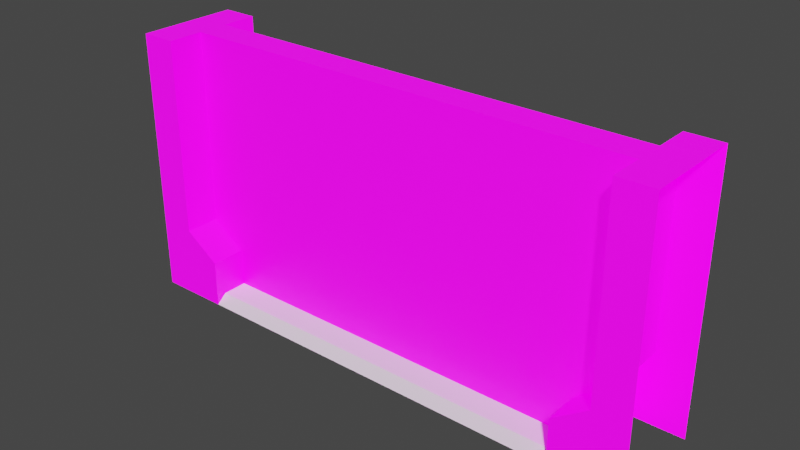 # Source: Door.blend  (saved by Blender 3.0.42; exported with 4.5.12 LTS)
import bpy
from mathutils import Matrix  # noqa: F401  (used for matrix-valued properties, if any)

bpy.ops.wm.read_factory_settings(use_empty=True)
scene = bpy.context.scene
scene.name = 'Scene'

# ---- collections
col_collection = bpy.data.collections.new('Collection'); scene.collection.children.link(col_collection)

# ---- images (referenced by path relative to the original .blend; pixels are not part of the script)
import os
ASSET_DIR = os.environ.get("B2B_ASSET_DIR", "")  # directory of the original .blend (textures are referenced by path, not embedded)
HERE = os.path.dirname(os.path.abspath(__file__))  # packed textures are extracted next to this script under _unpacked/

def load_image(name, relpath, width, height, colorspace="sRGB"):
    """Load a texture the original file referenced (path relative to the .blend, or extracted next to this script)."""
    p = next((c for c in (os.path.join(HERE, relpath), os.path.join(ASSET_DIR, relpath)) if relpath and os.path.exists(c)), "")
    if p:
        img = bpy.data.images.load(p, check_existing=True)
        img.name = name
    else:  # same state as the original file: an image datablock whose file is absent (Cycles renders it pink)
        img = bpy.data.images.new(name, width, height)
        img.source = "FILE"
        img.filepath = "//" + (relpath or name)
    img.colorspace_settings.name = colorspace
    return img
img_diffuse = load_image('Diffuse', 'Diffuse.png', 1024, 1024, 'sRGB')
img_emission = load_image('Emission', 'Emission.png', 1024, 1024, 'sRGB')

# ---- materials (node trees are filled in below, after node groups)
mat_door = bpy.data.materials.new('Door')
mat_door.use_transparent_shadow = False

# ---- material node trees
mat_door.use_nodes = True; mat_door.node_tree.nodes.clear()
_N = mat_door.node_tree.nodes; _L = mat_door.node_tree.links
n0 = _N.new('ShaderNodeBsdfPrincipled'); n0.name = 'Principled BSDF'; n0.location = (10, 300)
n0.distribution = 'GGX'
n0.subsurface_method = 'RANDOM_WALK_SKIN'
n0.inputs[3].default_value = 1.45
n0.inputs[28].default_value = 1.0
n1 = _N.new('ShaderNodeOutputMaterial'); n1.name = 'Material Output'; n1.location = (300, 300)
n2 = _N.new('ShaderNodeTexImage'); n2.name = 'Image Texture'; n2.location = (-280, 280)
n2.image = img_diffuse
n2.interpolation = 'Closest'
n3 = _N.new('ShaderNodeRGB'); n3.name = 'RGB'; n3.location = (-280, -100)
n3.outputs[0].default_value = (0.0, 0.009491, 0.5, 1.0)
n4 = _N.new('ShaderNodeTexImage'); n4.name = 'Image Texture.001'; n4.location = (-280, -100)
n4.image = img_emission
n4.interpolation = 'Closest'
_L.new(n0.outputs[0], n1.inputs[0])
_L.new(n2.outputs[0], n0.inputs[0])
_L.new(n4.outputs[0], n0.inputs[27])
n1.is_active_output = True

# ---- world
world_world = bpy.data.worlds.new('World'); scene.world = world_world
world_world.use_nodes = True; world_world.node_tree.nodes.clear()
_N = world_world.node_tree.nodes; _L = world_world.node_tree.links
n0 = _N.new('ShaderNodeOutputWorld'); n0.name = 'World Output'; n0.location = (300, 300)
n1 = _N.new('ShaderNodeBackground'); n1.name = 'Background'; n1.location = (10, 300)
n1.inputs[0].default_value = (0.05088, 0.05088, 0.05088, 1.0)
_L.new(n1.outputs[0], n0.inputs[0])
n0.is_active_output = True
world_world.color = (0.05088, 0.05088, 0.05088)
world_world.use_sun_shadow = False
world_world.sun_shadow_jitter_overblur = 0.0

# ---- meshes
me_cube_001 = bpy.data.meshes.new('Cube.001')
me_cube_001.from_pydata([(1.494, -0.288, 0.0), (1.494, -0.288, 1.5), (1.494, 0.288, 0.0), (1.494, 0.288, 1.5), (1.096, -0.288, 0.0), (1.096, 0.288, 0.0), (1.295, -0.288, 0.0), (1.295, 0.288, 1.5), (1.295, -0.288, 1.5), (1.295, 0.288, 0.0), (1.494, -0.288, 0.2627), (1.494, 0.288, 0.2627), (1.096, 0.288, 0.2627), (1.096, -0.288, 0.2627), (1.295, -0.288, 0.2627), (1.295, 0.288, 0.2627), (1.494, -0.288, 0.4001), (1.494, 0.288, 0.4001), (1.295, -0.288, 0.4001), (1.295, 0.288, 0.4001), (1.494, 0.0864, 1.5), (1.494, -0.0864, 1.5), (1.096, 0.0864, 0.0), (1.096, -0.0864, 0.0), (1.295, -0.0864, 1.5), (1.295, 0.0864, 1.5), (1.295, 0.0864, 0.0), (1.295, -0.0864, 0.0), (1.096, 0.0864, 0.2627), (1.096, -0.0864, 0.2627), (1.295, 0.0864, 0.4001), (1.295, -0.0864, 0.4001)], [], [(19, 7, 3, 17), (24, 8, 1, 21), (28, 12, 5, 22), (16, 1, 8, 18), (5, 12, 15, 9), (0, 10, 14, 6), (6, 14, 13, 4), (9, 15, 11, 2), (10, 16, 18, 14), (15, 19, 17, 11), (29, 13, 18, 31), (25, 7, 19, 30), (14, 18, 13), (19, 15, 12), (8, 24, 31, 18), (24, 25, 30, 31), (12, 28, 30, 19), (27, 23, 29, 31), (30, 26, 27, 31), (13, 29, 23, 4), (26, 30, 28, 22), (7, 25, 20, 3), (25, 24, 21, 20)])
_uv = me_cube_001.uv_layers.new(name='UVMap')
_uv.uv.foreach_set('vector', [0.3233, 0.8879, 0.07541, 0.8879, 0.07541, 0.843, 0.3233, 0.843, 0.8361, 0.8648, 0.8815, 0.8648, 0.8815, 0.9097, 0.8361, 0.9097, 0.7522, 0.5859, 0.7068, 0.5859, 0.7068, 0.5267, 0.7522, 0.5267, 0.3233, 0.843, 0.07541, 0.843, 0.07541, 0.8879, 0.3233, 0.8879, 0.4135, 0.9328, 0.3543, 0.9328, 0.3543, 0.8879, 0.4135, 0.8879, 0.4135, 0.843, 0.3543, 0.843, 0.3543, 0.8879, 0.4135, 0.8879, 0.4135, 0.8879, 0.3543, 0.8879, 0.3543, 0.9328, 0.4135, 0.9328, 0.4135, 0.8879, 0.3543, 0.8879, 0.3543, 0.843, 0.4135, 0.843, 0.3543, 0.843, 0.3233, 0.843, 0.3233, 0.8879, 0.3543, 0.8879, 0.3543, 0.8879, 0.3233, 0.8879, 0.3233, 0.843, 0.3543, 0.843, 0.881, 0.5859, 0.9264, 0.5859, 0.9264, 0.6404, 0.881, 0.6404, 0.7971, 0.8648, 0.7517, 0.8648, 0.7517, 0.6169, 0.7971, 0.6169, 0.3543, 0.8879, 0.3233, 0.8879, 0.3543, 0.9328, 0.3233, 0.8879, 0.3543, 0.8879, 0.3543, 0.9328, 0.8815, 0.8648, 0.8361, 0.8648, 0.8361, 0.6169, 0.8815, 0.6169, 0.8361, 0.8648, 0.7971, 0.8648, 0.7971, 0.6169, 0.8361, 0.6169, 0.7068, 0.5859, 0.7522, 0.5859, 0.7522, 0.6404, 0.7068, 0.6404, 0.8361, 0.5267, 0.881, 0.5267, 0.881, 0.5859, 0.8361, 0.6169, 0.7971, 0.6169, 0.7971, 0.5267, 0.8361, 0.5267, 0.8361, 0.6169, 0.9264, 0.5859, 0.881, 0.5859, 0.881, 0.5267, 0.9264, 0.5267, 0.7971, 0.5267, 0.7971, 0.6169, 0.7522, 0.5859, 0.7522, 0.5267, 0.7517, 0.8648, 0.7971, 0.8648, 0.7971, 0.9097, 0.7517, 0.9097, 0.7971, 0.8648, 0.8361, 0.8648, 0.8361, 0.9097, 0.7971, 0.9097])
me_cube_001.materials.append(mat_door)
me_cube_001.use_remesh_fix_poles = True
me_cube_001.use_remesh_preserve_attributes = False
me_cube_001.update()
me_cube_003 = bpy.data.meshes.new('Cube.003')
me_cube_003.from_pydata([(1.295, -0.0864, 1.5), (1.295, 0.0864, 1.5), (1.295, 0.0864, 0.0), (1.295, -0.0864, 0.0), (-1.295, -0.0864, 1.5), (-1.295, 0.0864, 1.5), (-1.295, 0.0864, 0.0), (-1.295, -0.0864, 0.0)], [], [(3, 0, 4, 7), (2, 6, 5, 1), (1, 5, 4, 0)])
_uv = me_cube_003.uv_layers.new(name='UVMap')
_uv.uv.foreach_set('vector', [0.6368, 0.0001343, 0.6368, 0.3688, 0.0001344, 0.3688, 0.0001344, 0.0001345, 0.6368, 0.78, 0.0001343, 0.78, 0.0001345, 0.4113, 0.6368, 0.4113, 0.6368, 0.4113, 0.0001345, 0.4113, 0.0001344, 0.3688, 0.6368, 0.3688])
me_cube_003.materials.append(mat_door)
me_cube_003.use_remesh_fix_poles = True
me_cube_003.use_remesh_preserve_attributes = False
me_cube_003.update()
me_cube = bpy.data.meshes.new('Cube')
me_cube.from_pydata([(-1.096, -0.288, 0.0), (-1.096, -0.2304, 0.04832), (-1.096, 0.288, 0.0), (-1.096, 0.2304, 0.04832), (1.096, -0.288, 0.0), (1.096, -0.2304, 0.04832), (1.096, 0.288, 0.0), (1.096, 0.2304, 0.04832), (1.096, -0.0864, 0.0), (1.096, 0.0864, 0.0), (-1.096, -0.0864, 0.04832), (-1.096, 0.0864, 0.04832), (-1.096, 0.0864, 0.0), (-1.096, -0.0864, 0.0), (1.096, 0.0864, 0.04832), (1.096, -0.0864, 0.04832)], [], [(2, 3, 7, 6), (4, 5, 1, 0), (15, 10, 1, 5), (7, 3, 11, 14), (10, 15, 8, 13), (14, 11, 12, 9)])
_uv = me_cube.uv_layers.new(name='UVMap')
_uv.uv.foreach_set('vector', [0.375, 0.25, 0.625, 0.25, 0.625, 0.5, 0.375, 0.5, 0.375, 0.75, 0.625, 0.75, 0.625, 1.0, 0.375, 1.0, 0.625, 0.6667, 0.875, 0.6667, 0.875, 0.75, 0.625, 0.75, 0.625, 0.5, 0.875, 0.5, 0.875, 0.5833, 0.625, 0.5833, 0.875, 0.6667, 0.625, 0.6667, 0.625, 0.6667, 0.875, 0.6667, 0.625, 0.5833, 0.875, 0.5833, 0.875, 0.5833, 0.625, 0.5833])
me_cube.use_remesh_fix_poles = True
me_cube.use_remesh_preserve_attributes = False
me_cube.update()

# ---- objects
ob_base = bpy.data.objects.new('Base', me_cube_001)
ob_door = bpy.data.objects.new('Door', me_cube_003)
ob_guard = bpy.data.objects.new('Guard', me_cube)

# ---- transforms, parenting, visibility, modifiers, constraints
ob_base.location = (0.0, 0.0, 0.0)
_m = ob_base.modifiers.new('Mirror', 'MIRROR')
ob_door.location = (0.0, 0.0, 0.0)
ob_guard.location = (0.0, 0.0, 0.0)

# ---- collection membership
col_collection.objects.link(ob_base)
col_collection.objects.link(ob_door)
col_collection.objects.link(ob_guard)

# ---- scene / render settings (as saved in the file)
scene.frame_start = 0; scene.frame_end = 10; scene.frame_set(0)
scene.render.engine = 'BLENDER_EEVEE_NEXT'
scene.cycles.sampling_pattern = 'TABULATED_SOBOL'
scene.cycles.use_light_tree = False
scene.view_settings.view_transform = 'Filmic'
bpy.context.view_layer.update()

# ---- added for rendering (the .blend has no active camera and no usable light): camera, sun
cam_auto = bpy.data.cameras.new('AutoCamera')
cam_auto.lens = 50.0
cam_auto.sensor_width = 36.0
cam_auto.clip_end = 1000.0
ob_auto_camera = bpy.data.objects.new('AutoCamera', cam_auto)
scene.collection.objects.link(ob_auto_camera)
ob_auto_camera.location = (3.13951, -3.76742, 3.26161)
ob_auto_camera.rotation_euler = (1.09748, -7.21219e-08, 0.694738)
scene.camera = ob_auto_camera
light_auto_sun = bpy.data.lights.new('AutoSun', 'SUN')
light_auto_sun.energy = 3.0
light_auto_sun.angle = 0.0523599
ob_auto_sun = bpy.data.objects.new('AutoSun', light_auto_sun)
scene.collection.objects.link(ob_auto_sun)
ob_auto_sun.rotation_euler = (0.872665, 0.174533, 0.523599)
bpy.context.view_layer.update()
